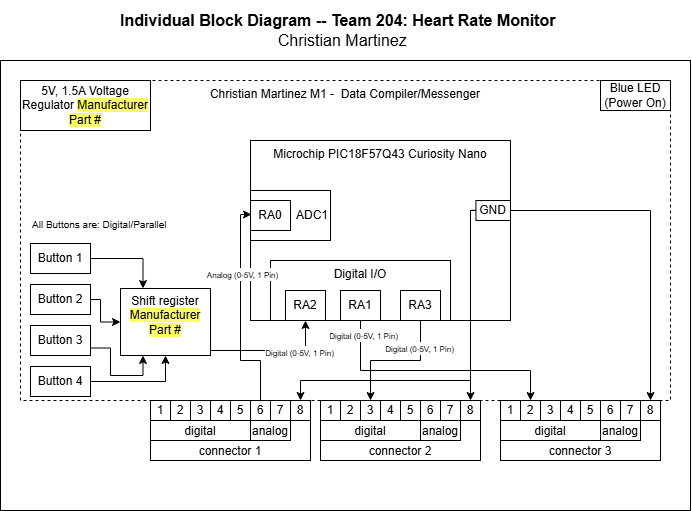

The diagram above was exported from draw.io. Its source (the exported page's mxGraphModel, read from the mxfile embedded in the PNG):
<mxGraphModel dx="1815" dy="564" grid="1" gridSize="10" guides="1" tooltips="1" connect="1" arrows="1" fold="1" page="1" pageScale="1" pageWidth="850" pageHeight="1100" math="0" shadow="0">
  <root>
    <mxCell id="0" />
    <mxCell id="1" parent="0" />
    <mxCell id="gJEAWq-1otERocILZezM-16" parent="1" style="rounded=0;whiteSpace=wrap;html=1;" value="" vertex="1">
      <mxGeometry height="450" width="690" x="-410" y="140" as="geometry" />
    </mxCell>
    <mxCell id="FnREV3nAM1TCU3OxjTYR-1" parent="1" style="rounded=0;whiteSpace=wrap;html=1;fillColor=none;verticalAlign=top;dashed=1;" value="Christian Martinez M1 -&amp;nbsp; Data Compiler/Messenger" vertex="1">
      <mxGeometry height="320" width="650" x="-390" y="160" as="geometry" />
    </mxCell>
    <mxCell id="FnREV3nAM1TCU3OxjTYR-2" parent="1" style="rounded=0;whiteSpace=wrap;html=1;verticalAlign=top;fillColor=none;movable=1;resizable=1;rotatable=1;deletable=1;editable=1;locked=0;connectable=1;" value="Microchip PIC18F57Q43 Curiosity Nano" vertex="1">
      <mxGeometry height="180" width="260" x="-160" y="220" as="geometry" />
    </mxCell>
    <mxCell id="FnREV3nAM1TCU3OxjTYR-3" parent="1" style="rounded=0;whiteSpace=wrap;html=1;fillColor=none;verticalAlign=top;" value="Digital I/O" vertex="1">
      <mxGeometry height="60" width="180" x="-140" y="340" as="geometry" />
    </mxCell>
    <mxCell id="ruVyeZRmvfacvLue5UZS-57" edge="1" parent="1" source="FnREV3nAM1TCU3OxjTYR-9" style="edgeStyle=orthogonalEdgeStyle;rounded=0;orthogonalLoop=1;jettySize=auto;html=1;exitX=0.5;exitY=1;exitDx=0;exitDy=0;entryX=0.5;entryY=0;entryDx=0;entryDy=0;" target="ruVyeZRmvfacvLue5UZS-48">
      <mxGeometry relative="1" as="geometry">
        <Array as="points">
          <mxPoint x="-50" y="450" />
          <mxPoint x="120" y="450" />
        </Array>
      </mxGeometry>
    </mxCell>
    <mxCell id="gJEAWq-1otERocILZezM-9" connectable="0" parent="ruVyeZRmvfacvLue5UZS-57" style="edgeLabel;html=1;align=center;verticalAlign=middle;resizable=0;points=[];" value="&lt;span style=&quot;font-size: 8px;&quot;&gt;Digital (0-5V, 1 Pin)&lt;/span&gt;" vertex="1">
      <mxGeometry relative="1" x="-0.8843" y="2" as="geometry">
        <mxPoint as="offset" />
      </mxGeometry>
    </mxCell>
    <mxCell id="FnREV3nAM1TCU3OxjTYR-9" parent="1" style="rounded=0;whiteSpace=wrap;html=1;" value="RA1" vertex="1">
      <mxGeometry height="30" width="40" x="-70" y="370" as="geometry" />
    </mxCell>
    <mxCell id="FnREV3nAM1TCU3OxjTYR-12" parent="1" style="rounded=0;whiteSpace=wrap;html=1;" value="5V, 1.5A Voltage Regulator&amp;nbsp;&lt;span style=&quot;background-color: light-dark(rgb(255, 255, 102), rgb(37, 37, 0)); color: light-dark(rgb(0, 0, 0), rgb(255, 255, 255));&quot;&gt;Manufacturer&lt;/span&gt;&lt;div&gt;&lt;span style=&quot;background-color: rgb(255, 255, 102);&quot;&gt;Part #&lt;/span&gt;&lt;/div&gt;" vertex="1">
      <mxGeometry height="50" width="130" x="-390" y="160" as="geometry" />
    </mxCell>
    <mxCell id="i7kzdVEZWsIeDpPDom7A-9" edge="1" parent="1" source="FnREV3nAM1TCU3OxjTYR-56" style="edgeStyle=orthogonalEdgeStyle;rounded=0;orthogonalLoop=1;jettySize=auto;html=1;exitX=1;exitY=0.5;exitDx=0;exitDy=0;entryX=0.5;entryY=0;entryDx=0;entryDy=0;" target="FnREV3nAM1TCU3OxjTYR-84">
      <mxGeometry relative="1" as="geometry">
        <Array as="points">
          <mxPoint x="60.06" y="290" />
        </Array>
      </mxGeometry>
    </mxCell>
    <mxCell id="i7kzdVEZWsIeDpPDom7A-10" edge="1" parent="1" source="FnREV3nAM1TCU3OxjTYR-2" style="edgeStyle=orthogonalEdgeStyle;rounded=0;orthogonalLoop=1;jettySize=auto;html=1;entryX=0.5;entryY=0;entryDx=0;entryDy=0;exitX=1.005;exitY=0.388;exitDx=0;exitDy=0;exitPerimeter=0;" target="FnREV3nAM1TCU3OxjTYR-72">
      <mxGeometry relative="1" as="geometry">
        <Array as="points">
          <mxPoint x="60" y="289.8" />
          <mxPoint x="60" y="460" />
          <mxPoint x="-110" y="460" />
        </Array>
        <mxPoint x="32.7" y="330" as="sourcePoint" />
      </mxGeometry>
    </mxCell>
    <mxCell id="ruVyeZRmvfacvLue5UZS-56" edge="1" parent="1" source="FnREV3nAM1TCU3OxjTYR-56" style="edgeStyle=orthogonalEdgeStyle;rounded=0;orthogonalLoop=1;jettySize=auto;html=1;exitX=1;exitY=0.5;exitDx=0;exitDy=0;entryX=0.5;entryY=0;entryDx=0;entryDy=0;" target="ruVyeZRmvfacvLue5UZS-54">
      <mxGeometry relative="1" as="geometry" />
    </mxCell>
    <mxCell id="FnREV3nAM1TCU3OxjTYR-56" parent="1" style="rounded=0;whiteSpace=wrap;html=1;" value="GND" vertex="1">
      <mxGeometry height="20" width="34.55" x="65.44999999999999" y="280" as="geometry" />
    </mxCell>
    <mxCell id="FnREV3nAM1TCU3OxjTYR-61" connectable="0" parent="1" style="group" value="" vertex="1">
      <mxGeometry height="60" width="160" x="-260" y="480" as="geometry" />
    </mxCell>
    <mxCell id="FnREV3nAM1TCU3OxjTYR-62" parent="FnREV3nAM1TCU3OxjTYR-61" style="rounded=0;whiteSpace=wrap;html=1;verticalAlign=bottom;" value="connector 1" vertex="1">
      <mxGeometry height="60" width="160" as="geometry" />
    </mxCell>
    <mxCell id="FnREV3nAM1TCU3OxjTYR-63" parent="FnREV3nAM1TCU3OxjTYR-61" style="rounded=0;whiteSpace=wrap;html=1;verticalAlign=bottom;" value="digital" vertex="1">
      <mxGeometry height="20" width="100" y="20" as="geometry" />
    </mxCell>
    <mxCell id="FnREV3nAM1TCU3OxjTYR-64" parent="FnREV3nAM1TCU3OxjTYR-61" style="rounded=0;whiteSpace=wrap;html=1;verticalAlign=bottom;" value="analog" vertex="1">
      <mxGeometry height="20" width="40" x="100" y="20" as="geometry" />
    </mxCell>
    <mxCell id="FnREV3nAM1TCU3OxjTYR-65" parent="FnREV3nAM1TCU3OxjTYR-61" style="rounded=0;whiteSpace=wrap;html=1;" value="1" vertex="1">
      <mxGeometry height="20" width="20" as="geometry" />
    </mxCell>
    <mxCell id="FnREV3nAM1TCU3OxjTYR-66" parent="FnREV3nAM1TCU3OxjTYR-61" style="rounded=0;whiteSpace=wrap;html=1;" value="2" vertex="1">
      <mxGeometry height="20" width="20" x="20" as="geometry" />
    </mxCell>
    <mxCell id="FnREV3nAM1TCU3OxjTYR-67" parent="FnREV3nAM1TCU3OxjTYR-61" style="rounded=0;whiteSpace=wrap;html=1;" value="3" vertex="1">
      <mxGeometry height="20" width="20" x="40" as="geometry" />
    </mxCell>
    <mxCell id="FnREV3nAM1TCU3OxjTYR-68" parent="FnREV3nAM1TCU3OxjTYR-61" style="rounded=0;whiteSpace=wrap;html=1;" value="4" vertex="1">
      <mxGeometry height="20" width="20" x="60" as="geometry" />
    </mxCell>
    <mxCell id="FnREV3nAM1TCU3OxjTYR-69" parent="FnREV3nAM1TCU3OxjTYR-61" style="rounded=0;whiteSpace=wrap;html=1;" value="5" vertex="1">
      <mxGeometry height="20" width="20" x="80" as="geometry" />
    </mxCell>
    <mxCell id="FnREV3nAM1TCU3OxjTYR-70" parent="FnREV3nAM1TCU3OxjTYR-61" style="rounded=0;whiteSpace=wrap;html=1;" value="6" vertex="1">
      <mxGeometry height="20" width="20" x="100" as="geometry" />
    </mxCell>
    <mxCell id="FnREV3nAM1TCU3OxjTYR-71" parent="FnREV3nAM1TCU3OxjTYR-61" style="rounded=0;whiteSpace=wrap;html=1;" value="7" vertex="1">
      <mxGeometry height="20" width="20" x="120" as="geometry" />
    </mxCell>
    <mxCell id="FnREV3nAM1TCU3OxjTYR-72" parent="FnREV3nAM1TCU3OxjTYR-61" style="rounded=0;whiteSpace=wrap;html=1;" value="8" vertex="1">
      <mxGeometry height="20" width="20" x="140" as="geometry" />
    </mxCell>
    <mxCell id="FnREV3nAM1TCU3OxjTYR-73" connectable="0" parent="1" style="group" value="" vertex="1">
      <mxGeometry height="60" width="160" x="-90" y="480" as="geometry" />
    </mxCell>
    <mxCell id="FnREV3nAM1TCU3OxjTYR-74" parent="FnREV3nAM1TCU3OxjTYR-73" style="rounded=0;whiteSpace=wrap;html=1;verticalAlign=bottom;" value="connector 2" vertex="1">
      <mxGeometry height="60" width="160" as="geometry" />
    </mxCell>
    <mxCell id="FnREV3nAM1TCU3OxjTYR-75" parent="FnREV3nAM1TCU3OxjTYR-73" style="rounded=0;whiteSpace=wrap;html=1;verticalAlign=bottom;" value="digital" vertex="1">
      <mxGeometry height="20" width="100" y="20" as="geometry" />
    </mxCell>
    <mxCell id="FnREV3nAM1TCU3OxjTYR-76" parent="FnREV3nAM1TCU3OxjTYR-73" style="rounded=0;whiteSpace=wrap;html=1;verticalAlign=bottom;" value="analog" vertex="1">
      <mxGeometry height="20" width="40" x="100" y="20" as="geometry" />
    </mxCell>
    <mxCell id="FnREV3nAM1TCU3OxjTYR-77" parent="FnREV3nAM1TCU3OxjTYR-73" style="rounded=0;whiteSpace=wrap;html=1;" value="1" vertex="1">
      <mxGeometry height="20" width="20" as="geometry" />
    </mxCell>
    <mxCell id="FnREV3nAM1TCU3OxjTYR-78" parent="FnREV3nAM1TCU3OxjTYR-73" style="rounded=0;whiteSpace=wrap;html=1;" value="2" vertex="1">
      <mxGeometry height="20" width="20" x="20" as="geometry" />
    </mxCell>
    <mxCell id="FnREV3nAM1TCU3OxjTYR-79" parent="FnREV3nAM1TCU3OxjTYR-73" style="rounded=0;whiteSpace=wrap;html=1;" value="3" vertex="1">
      <mxGeometry height="20" width="20" x="40" as="geometry" />
    </mxCell>
    <mxCell id="FnREV3nAM1TCU3OxjTYR-80" parent="FnREV3nAM1TCU3OxjTYR-73" style="rounded=0;whiteSpace=wrap;html=1;" value="4" vertex="1">
      <mxGeometry height="20" width="20" x="60" as="geometry" />
    </mxCell>
    <mxCell id="FnREV3nAM1TCU3OxjTYR-81" parent="FnREV3nAM1TCU3OxjTYR-73" style="rounded=0;whiteSpace=wrap;html=1;" value="5" vertex="1">
      <mxGeometry height="20" width="20" x="80" as="geometry" />
    </mxCell>
    <mxCell id="FnREV3nAM1TCU3OxjTYR-82" parent="FnREV3nAM1TCU3OxjTYR-73" style="rounded=0;whiteSpace=wrap;html=1;" value="6" vertex="1">
      <mxGeometry height="20" width="20" x="100" as="geometry" />
    </mxCell>
    <mxCell id="FnREV3nAM1TCU3OxjTYR-83" parent="FnREV3nAM1TCU3OxjTYR-73" style="rounded=0;whiteSpace=wrap;html=1;" value="7" vertex="1">
      <mxGeometry height="20" width="20" x="120" as="geometry" />
    </mxCell>
    <mxCell id="FnREV3nAM1TCU3OxjTYR-84" parent="FnREV3nAM1TCU3OxjTYR-73" style="rounded=0;whiteSpace=wrap;html=1;" value="8" vertex="1">
      <mxGeometry height="20" width="20" x="140" as="geometry" />
    </mxCell>
    <mxCell id="FnREV3nAM1TCU3OxjTYR-161" parent="1" style="text;html=1;strokeColor=none;fillColor=none;align=center;verticalAlign=middle;whiteSpace=wrap;rounded=0;fontSize=16;" value="&lt;div style=&quot;font-size: 16px&quot;&gt;&lt;b style=&quot;font-size: 16px&quot;&gt;Individual Block Diagram -- Team 204: Heart Rate Monitor&amp;nbsp;&lt;/b&gt;&lt;/div&gt;&lt;div style=&quot;font-size: 16px&quot;&gt;&amp;nbsp;Christian Martinez&lt;/div&gt;" vertex="1">
      <mxGeometry height="60" width="660" x="-400" y="80" as="geometry" />
    </mxCell>
    <mxCell id="i7kzdVEZWsIeDpPDom7A-5" parent="1" style="rounded=0;whiteSpace=wrap;html=1;" value="Blue LED (Power On)" vertex="1">
      <mxGeometry height="30" width="70" x="190" y="160" as="geometry" />
    </mxCell>
    <mxCell id="i7kzdVEZWsIeDpPDom7A-11" parent="1" style="rounded=0;whiteSpace=wrap;html=1;align=right;" value="ADC1" vertex="1">
      <mxGeometry height="50" width="80" x="-160" y="270" as="geometry" />
    </mxCell>
    <mxCell id="i7kzdVEZWsIeDpPDom7A-12" parent="1" style="rounded=0;whiteSpace=wrap;html=1;" value="RA0" vertex="1">
      <mxGeometry height="30" width="40" x="-160" y="280" as="geometry" />
    </mxCell>
    <mxCell id="i7kzdVEZWsIeDpPDom7A-14" edge="1" parent="1" source="FnREV3nAM1TCU3OxjTYR-70" style="edgeStyle=orthogonalEdgeStyle;rounded=0;orthogonalLoop=1;jettySize=auto;html=1;exitX=0.5;exitY=0;exitDx=0;exitDy=0;entryX=0.004;entryY=0.411;entryDx=0;entryDy=0;entryPerimeter=0;" target="FnREV3nAM1TCU3OxjTYR-2">
      <mxGeometry relative="1" as="geometry">
        <Array as="points">
          <mxPoint x="-150" y="440" />
          <mxPoint x="-170" y="440" />
          <mxPoint x="-170" y="294" />
        </Array>
      </mxGeometry>
    </mxCell>
    <mxCell id="gJEAWq-1otERocILZezM-5" connectable="0" parent="i7kzdVEZWsIeDpPDom7A-14" style="edgeLabel;html=1;align=center;verticalAlign=middle;resizable=0;points=[];" value="&lt;font style=&quot;font-size: 8px;&quot;&gt;Analog (0-5V, 1 Pin)&lt;/font&gt;" vertex="1">
      <mxGeometry relative="1" x="0.3563" y="-1" as="geometry">
        <mxPoint as="offset" />
      </mxGeometry>
    </mxCell>
    <mxCell id="ruVyeZRmvfacvLue5UZS-38" edge="1" parent="1" source="ruVyeZRmvfacvLue5UZS-12" style="edgeStyle=orthogonalEdgeStyle;rounded=0;orthogonalLoop=1;jettySize=auto;html=1;exitX=1;exitY=0.5;exitDx=0;exitDy=0;entryX=0.25;entryY=0;entryDx=0;entryDy=0;" target="ruVyeZRmvfacvLue5UZS-19">
      <mxGeometry relative="1" as="geometry" />
    </mxCell>
    <mxCell id="ruVyeZRmvfacvLue5UZS-12" parent="1" style="rounded=0;whiteSpace=wrap;html=1;" value="Button 1" vertex="1">
      <mxGeometry height="30" width="60" x="-380" y="323" as="geometry" />
    </mxCell>
    <mxCell id="gJEAWq-1otERocILZezM-6" edge="1" parent="1" source="ruVyeZRmvfacvLue5UZS-14" style="edgeStyle=orthogonalEdgeStyle;rounded=0;orthogonalLoop=1;jettySize=auto;html=1;exitX=1;exitY=0.5;exitDx=0;exitDy=0;entryX=0;entryY=0.5;entryDx=0;entryDy=0;" target="ruVyeZRmvfacvLue5UZS-19">
      <mxGeometry relative="1" as="geometry">
        <Array as="points">
          <mxPoint x="-310" y="379" />
          <mxPoint x="-310" y="401.5" />
        </Array>
      </mxGeometry>
    </mxCell>
    <mxCell id="ruVyeZRmvfacvLue5UZS-14" parent="1" style="rounded=0;whiteSpace=wrap;html=1;" value="Button 2" vertex="1">
      <mxGeometry height="30" width="60" x="-380" y="364" as="geometry" />
    </mxCell>
    <mxCell id="ruVyeZRmvfacvLue5UZS-15" edge="1" parent="1" source="ruVyeZRmvfacvLue5UZS-16" style="edgeStyle=orthogonalEdgeStyle;rounded=0;orthogonalLoop=1;jettySize=auto;html=1;exitX=1;exitY=0.75;exitDx=0;exitDy=0;entryX=0.25;entryY=1;entryDx=0;entryDy=0;" target="ruVyeZRmvfacvLue5UZS-19">
      <mxGeometry relative="1" as="geometry" />
    </mxCell>
    <mxCell id="ruVyeZRmvfacvLue5UZS-16" parent="1" style="rounded=0;whiteSpace=wrap;html=1;" value="Button 3" vertex="1">
      <mxGeometry height="30" width="60" x="-380" y="405" as="geometry" />
    </mxCell>
    <mxCell id="ruVyeZRmvfacvLue5UZS-17" edge="1" parent="1" source="ruVyeZRmvfacvLue5UZS-18" style="edgeStyle=orthogonalEdgeStyle;rounded=0;orthogonalLoop=1;jettySize=auto;html=1;exitX=1;exitY=0.5;exitDx=0;exitDy=0;entryX=0.5;entryY=1;entryDx=0;entryDy=0;" target="ruVyeZRmvfacvLue5UZS-19">
      <mxGeometry relative="1" as="geometry" />
    </mxCell>
    <mxCell id="ruVyeZRmvfacvLue5UZS-18" parent="1" style="rounded=0;whiteSpace=wrap;html=1;" value="Button 4" vertex="1">
      <mxGeometry height="30" width="60" x="-380" y="446" as="geometry" />
    </mxCell>
    <mxCell id="ruVyeZRmvfacvLue5UZS-21" edge="1" parent="1" source="ruVyeZRmvfacvLue5UZS-19" style="edgeStyle=orthogonalEdgeStyle;rounded=0;orthogonalLoop=1;jettySize=auto;html=1;exitX=0.75;exitY=1;exitDx=0;exitDy=0;entryX=0.5;entryY=1;entryDx=0;entryDy=0;" target="ruVyeZRmvfacvLue5UZS-20">
      <mxGeometry relative="1" as="geometry">
        <Array as="points">
          <mxPoint x="-210" y="420" />
          <mxPoint x="-210" y="430" />
          <mxPoint x="-105" y="430" />
        </Array>
      </mxGeometry>
    </mxCell>
    <mxCell id="gJEAWq-1otERocILZezM-7" connectable="0" parent="ruVyeZRmvfacvLue5UZS-21" style="edgeLabel;html=1;align=center;verticalAlign=middle;resizable=0;points=[];" value="&lt;span style=&quot;font-size: 8px;&quot;&gt;Digital (0-5V, 1 Pin)&lt;/span&gt;" vertex="1">
      <mxGeometry relative="1" x="0.5719" y="-1" as="geometry">
        <mxPoint as="offset" />
      </mxGeometry>
    </mxCell>
    <mxCell id="ruVyeZRmvfacvLue5UZS-19" parent="1" style="rounded=0;whiteSpace=wrap;html=1;" value="&lt;div&gt;Shift register&lt;/div&gt;&lt;div&gt;&lt;div&gt;&lt;span style=&quot;background-color: rgb(255, 255, 102);&quot;&gt;Manufacturer&lt;/span&gt;&lt;/div&gt;&lt;div&gt;&lt;span style=&quot;background-color: rgb(255, 255, 102);&quot;&gt;Part #&lt;/span&gt;&lt;/div&gt;&lt;br&gt;&lt;/div&gt;" vertex="1">
      <mxGeometry height="67" width="90" x="-290" y="368" as="geometry" />
    </mxCell>
    <mxCell id="ruVyeZRmvfacvLue5UZS-20" parent="1" style="rounded=0;whiteSpace=wrap;html=1;" value="&lt;div&gt;RA2&lt;/div&gt;" vertex="1">
      <mxGeometry height="30" width="40" x="-125" y="370" as="geometry" />
    </mxCell>
    <mxCell id="ruVyeZRmvfacvLue5UZS-66" edge="1" parent="1" source="ruVyeZRmvfacvLue5UZS-39" style="edgeStyle=orthogonalEdgeStyle;rounded=0;orthogonalLoop=1;jettySize=auto;html=1;exitX=0.5;exitY=1;exitDx=0;exitDy=0;entryX=0.5;entryY=0;entryDx=0;entryDy=0;" target="FnREV3nAM1TCU3OxjTYR-79">
      <mxGeometry relative="1" as="geometry" />
    </mxCell>
    <mxCell id="gJEAWq-1otERocILZezM-10" connectable="0" parent="ruVyeZRmvfacvLue5UZS-66" style="edgeLabel;html=1;align=center;verticalAlign=middle;resizable=0;points=[];" value="&lt;span style=&quot;font-size: 8px;&quot;&gt;Digital (0-5V, 1 Pin)&lt;/span&gt;" vertex="1">
      <mxGeometry relative="1" x="-0.5882" y="-2" as="geometry">
        <mxPoint as="offset" />
      </mxGeometry>
    </mxCell>
    <mxCell id="ruVyeZRmvfacvLue5UZS-39" parent="1" style="rounded=0;whiteSpace=wrap;html=1;" value="&lt;div&gt;RA3&lt;/div&gt;" vertex="1">
      <mxGeometry height="30" width="40" x="-10" y="370" as="geometry" />
    </mxCell>
    <mxCell id="ruVyeZRmvfacvLue5UZS-43" connectable="0" parent="1" style="group" value="" vertex="1">
      <mxGeometry height="60" width="160" x="90" y="480" as="geometry" />
    </mxCell>
    <mxCell id="ruVyeZRmvfacvLue5UZS-44" parent="ruVyeZRmvfacvLue5UZS-43" style="rounded=0;whiteSpace=wrap;html=1;verticalAlign=bottom;" value="connector 3" vertex="1">
      <mxGeometry height="60" width="160" as="geometry" />
    </mxCell>
    <mxCell id="ruVyeZRmvfacvLue5UZS-45" parent="ruVyeZRmvfacvLue5UZS-43" style="rounded=0;whiteSpace=wrap;html=1;verticalAlign=bottom;" value="digital" vertex="1">
      <mxGeometry height="20" width="100" y="20" as="geometry" />
    </mxCell>
    <mxCell id="ruVyeZRmvfacvLue5UZS-46" parent="ruVyeZRmvfacvLue5UZS-43" style="rounded=0;whiteSpace=wrap;html=1;verticalAlign=bottom;" value="analog" vertex="1">
      <mxGeometry height="20" width="40" x="100" y="20" as="geometry" />
    </mxCell>
    <mxCell id="ruVyeZRmvfacvLue5UZS-47" parent="ruVyeZRmvfacvLue5UZS-43" style="rounded=0;whiteSpace=wrap;html=1;" value="1" vertex="1">
      <mxGeometry height="20" width="20" as="geometry" />
    </mxCell>
    <mxCell id="ruVyeZRmvfacvLue5UZS-48" parent="ruVyeZRmvfacvLue5UZS-43" style="rounded=0;whiteSpace=wrap;html=1;" value="2" vertex="1">
      <mxGeometry height="20" width="20" x="20" as="geometry" />
    </mxCell>
    <mxCell id="ruVyeZRmvfacvLue5UZS-49" parent="ruVyeZRmvfacvLue5UZS-43" style="rounded=0;whiteSpace=wrap;html=1;" value="3" vertex="1">
      <mxGeometry height="20" width="20" x="40" as="geometry" />
    </mxCell>
    <mxCell id="ruVyeZRmvfacvLue5UZS-50" parent="ruVyeZRmvfacvLue5UZS-43" style="rounded=0;whiteSpace=wrap;html=1;" value="4" vertex="1">
      <mxGeometry height="20" width="20" x="60" as="geometry" />
    </mxCell>
    <mxCell id="ruVyeZRmvfacvLue5UZS-51" parent="ruVyeZRmvfacvLue5UZS-43" style="rounded=0;whiteSpace=wrap;html=1;" value="5" vertex="1">
      <mxGeometry height="20" width="20" x="80" as="geometry" />
    </mxCell>
    <mxCell id="ruVyeZRmvfacvLue5UZS-52" parent="ruVyeZRmvfacvLue5UZS-43" style="rounded=0;whiteSpace=wrap;html=1;" value="6" vertex="1">
      <mxGeometry height="20" width="20" x="100" as="geometry" />
    </mxCell>
    <mxCell id="ruVyeZRmvfacvLue5UZS-53" parent="ruVyeZRmvfacvLue5UZS-43" style="rounded=0;whiteSpace=wrap;html=1;" value="7" vertex="1">
      <mxGeometry height="20" width="20" x="120" as="geometry" />
    </mxCell>
    <mxCell id="ruVyeZRmvfacvLue5UZS-54" parent="ruVyeZRmvfacvLue5UZS-43" style="rounded=0;whiteSpace=wrap;html=1;" value="8" vertex="1">
      <mxGeometry height="20" width="20" x="140" as="geometry" />
    </mxCell>
    <mxCell id="gJEAWq-1otERocILZezM-14" parent="1" style="text;whiteSpace=wrap;html=1;" value="&lt;font style=&quot;font-size: 10px;&quot;&gt;&lt;span style=&quot;color: rgb(0, 0, 0); font-family: Helvetica; font-style: normal; font-variant-ligatures: normal; font-variant-caps: normal; font-weight: 400; letter-spacing: normal; orphans: 2; text-align: center; text-indent: 0px; text-transform: none; widows: 2; word-spacing: 0px; -webkit-text-stroke-width: 0px; white-space: nowrap; background-color: rgb(255, 255, 255); text-decoration-thickness: initial; text-decoration-style: initial; text-decoration-color: initial; float: none; display: inline !important;&quot;&gt;All Buttons are:&amp;nbsp;&lt;/span&gt;&lt;span style=&quot;text-align: center; white-space: nowrap; background-color: rgb(255, 255, 255);&quot;&gt;Digital/Parallel&amp;nbsp;&lt;/span&gt;&lt;/font&gt;" vertex="1">
      <mxGeometry height="40" width="130" x="-380" y="290" as="geometry" />
    </mxCell>
  </root>
</mxGraphModel>